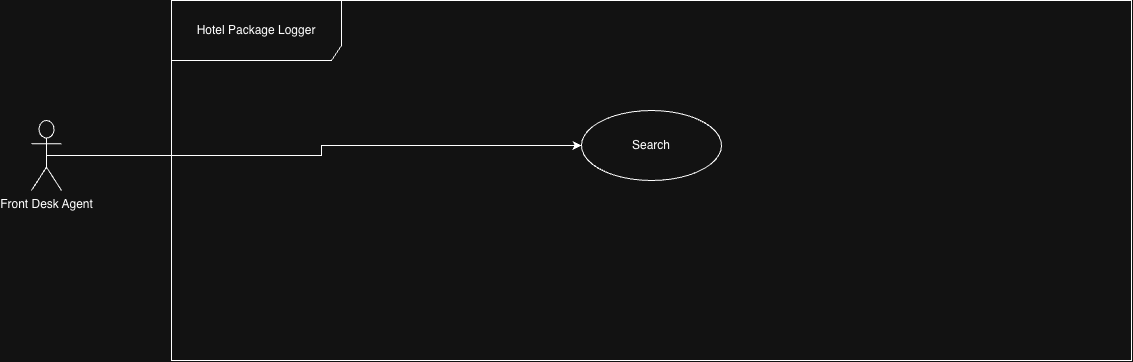

The diagram above was exported from draw.io. Its source (the exported page's mxGraphModel, read from the mxfile embedded in the PNG):
<mxGraphModel dx="1170" dy="806" grid="1" gridSize="10" guides="1" tooltips="1" connect="1" arrows="1" fold="1" page="1" pageScale="1" pageWidth="850" pageHeight="1100" math="0" shadow="0">
  <root>
    <mxCell id="0" />
    <mxCell id="1" parent="0" />
    <mxCell id="azUF6wReWtY300OvJA8x-1" parent="1" style="shape=umlFrame;whiteSpace=wrap;html=1;pointerEvents=0;width=170;height=60;" value="Hotel Package Logger" vertex="1">
      <mxGeometry height="360" width="960" x="220" y="150" as="geometry" />
    </mxCell>
    <mxCell id="azUF6wReWtY300OvJA8x-7" edge="1" parent="1" source="azUF6wReWtY300OvJA8x-2" style="edgeStyle=orthogonalEdgeStyle;rounded=0;orthogonalLoop=1;jettySize=auto;html=1;exitX=0.5;exitY=0.5;exitDx=0;exitDy=0;exitPerimeter=0;entryX=0;entryY=0.5;entryDx=0;entryDy=0;" target="azUF6wReWtY300OvJA8x-6">
      <mxGeometry relative="1" as="geometry" />
    </mxCell>
    <mxCell id="azUF6wReWtY300OvJA8x-2" parent="1" style="shape=umlActor;verticalLabelPosition=bottom;verticalAlign=top;html=1;" value="Front Desk Agent" vertex="1">
      <mxGeometry height="70" width="30" x="80" y="270" as="geometry" />
    </mxCell>
    <mxCell id="azUF6wReWtY300OvJA8x-6" parent="1" style="ellipse;whiteSpace=wrap;html=1;" value="Search" vertex="1">
      <mxGeometry height="70" width="140" x="630" y="260" as="geometry" />
    </mxCell>
  </root>
</mxGraphModel>